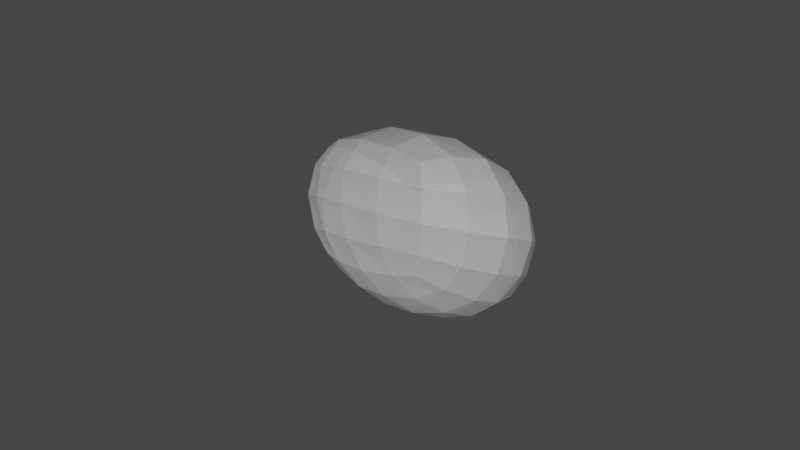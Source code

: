 # Source: Brita-4.blend  (saved by Blender 3.4.6; exported with 4.5.12 LTS)
import bpy
from mathutils import Matrix  # noqa: F401  (used for matrix-valued properties, if any)

bpy.ops.wm.read_factory_settings(use_empty=True)
scene = bpy.context.scene
scene.name = 'Scene'

# ---- collections
col_collection = bpy.data.collections.new('Collection'); scene.collection.children.link(col_collection)

# ---- materials (node trees are filled in below, after node groups)
mat_material = bpy.data.materials.new('Material')
mat_material.surface_render_method = 'BLENDED'
mat_material.blend_method = 'BLEND'
mat_material.alpha_threshold = 0.0
mat_material.roughness = 0.5
mat_material.line_color = (0.0, 0.0, 0.0, 1.0)

# ---- material node trees
mat_material.use_nodes = True; mat_material.node_tree.nodes.clear()
_N = mat_material.node_tree.nodes; _L = mat_material.node_tree.links
n0 = _N.new('ShaderNodeOutputMaterial'); n0.name = 'Material Output'; n0.location = (300, 300)
n1 = _N.new('ShaderNodeBsdfPrincipled'); n1.name = 'Principled BSDF'; n1.location = (10, 300)
n1.distribution = 'GGX'
n1.subsurface_method = 'RANDOM_WALK_SKIN'
n1.inputs[3].default_value = 1.45
n1.inputs[27].default_value = (0.0, 0.0, 0.0, 1.0)
n1.inputs[28].default_value = 1.0
n2 = _N.new('ShaderNodeMixShader'); n2.name = 'Mix Shader'; n2.location = (-190, -100)
n3 = _N.new('ShaderNodeBsdfTransparent'); n3.name = 'Transparent BSDF'; n3.location = (-390, -100)
n4 = _N.new('ShaderNodeValToRGB'); n4.name = 'ColorRamp'; n4.location = (-590, -100)
while len(n4.color_ramp.elements) > 1: n4.color_ramp.elements.remove(n4.color_ramp.elements[-1])
n4.color_ramp.elements[0].position = 0.0; n4.color_ramp.elements[0].color = (0.0, 0.0, 0.0, 0.0)
_e = n4.color_ramp.elements.new(1.0); _e.color = (1.0, 1.0, 1.0, 1.0)
n5 = _N.new('ShaderNodeSeparateXYZ'); n5.name = 'Separate XYZ'; n5.location = (-790, -100)
n6 = _N.new('ShaderNodeUVMap'); n6.name = 'UV Map'; n6.location = (-990, -100)
n6.uv_map = 'Explode fade'
_L.new(n1.outputs[0], n2.inputs[1])
_L.new(n2.outputs[0], n0.inputs[0])
_L.new(n3.outputs[0], n2.inputs[2])
_L.new(n4.outputs[1], n2.inputs[0])
_L.new(n5.outputs[0], n4.inputs[0])
_L.new(n6.outputs[0], n5.inputs[0])
n0.is_active_output = True

# ---- world
world_world = bpy.data.worlds.new('World'); scene.world = world_world
world_world.use_nodes = True; world_world.node_tree.nodes.clear()
_N = world_world.node_tree.nodes; _L = world_world.node_tree.links
n0 = _N.new('ShaderNodeOutputWorld'); n0.name = 'World Output'; n0.location = (300, 300)
n1 = _N.new('ShaderNodeBackground'); n1.name = 'Background'; n1.location = (10, 300)
n1.inputs[0].default_value = (0.05088, 0.05088, 0.05088, 1.0)
_L.new(n1.outputs[0], n0.inputs[0])
n0.is_active_output = True
world_world.color = (0.05088, 0.05088, 0.05088)
world_world.use_sun_shadow = False
world_world.sun_shadow_jitter_overblur = 0.0

# ---- cameras
cam_camera = bpy.data.cameras.new('Camera')
cam_camera.clip_end = 100.0
cam_camera.ortho_scale = 7.314

# ---- meshes
me_cube_005 = bpy.data.meshes.new('Cube.005')
me_cube_005.from_pydata([(1.543, 1.0, 1.027), (1.543, 1.0, -0.9728), (1.543, -1.0, 1.776), (1.543, -1.0, -0.224), (-0.01191, 0.1539, 0.2512), (-0.01191, 0.1539, -1.749), (-1.988, -0.1539, 1.0), (-1.988, -0.1539, -1.0)], [], [(0, 4, 6, 2), (3, 2, 6, 7), (7, 6, 4, 5), (5, 1, 3, 7), (1, 0, 2, 3), (5, 4, 0, 1)])
_uv = me_cube_005.uv_layers.new(name='UVMap')
_uv.uv.foreach_set('vector', [0.625, 0.5, 0.875, 0.5, 0.875, 0.75, 0.625, 0.75, 0.375, 0.75, 0.625, 0.75, 0.625, 1.0, 0.375, 1.0, 0.375, 0.0, 0.625, 0.0, 0.625, 0.25, 0.375, 0.25, 0.125, 0.5, 0.375, 0.5, 0.375, 0.75, 0.125, 0.75, 0.375, 0.5, 0.625, 0.5, 0.625, 0.75, 0.375, 0.75, 0.375, 0.25, 0.625, 0.25, 0.625, 0.5, 0.375, 0.5])
_uv.active_render = True
_uv = me_cube_005.uv_layers.new(name='Explode fade')
_uv.uv.foreach_set('vector', [0.625, 0.5, 0.875, 0.5, 0.875, 0.75, 0.625, 0.75, 0.375, 0.75, 0.625, 0.75, 0.625, 1.0, 0.375, 1.0, 0.375, 0.0, 0.625, 0.0, 0.625, 0.25, 0.375, 0.25, 0.125, 0.5, 0.375, 0.5, 0.375, 0.75, 0.125, 0.75, 0.375, 0.5, 0.625, 0.5, 0.625, 0.75, 0.375, 0.75, 0.375, 0.25, 0.625, 0.25, 0.625, 0.5, 0.375, 0.5])
me_cube_005.materials.append(mat_material)
me_cube_005.use_mirror_vertex_groups = False
me_cube_005.update()

# ---- objects
ob_camera = bpy.data.objects.new('Camera', cam_camera)
ob_cube_005 = bpy.data.objects.new('Cube.005', me_cube_005)

# ---- transforms, parenting, visibility, modifiers, constraints
ob_camera.location = (7.359, -6.926, 4.958)
ob_camera.rotation_euler = (1.109, 0.0, 0.8149)
ob_camera.lock_rotations_4d = False
ob_camera.empty_display_type = 'ARROWS'
ob_camera.color = (0.0, 0.0, 0.0, 0.0)
ob_camera.display_type = 'WIRE'
ob_camera.lineart.crease_threshold = 0.0
ob_cube_005.location = (0.0, 0.0, 0.0)
ob_cube_005.lock_rotations_4d = False
ob_cube_005.empty_display_type = 'ARROWS'
ob_cube_005.lineart.crease_threshold = 0.0
_m = ob_cube_005.modifiers.new('Subdivision', 'SUBSURF')
_m.levels = 5
_m = ob_cube_005.modifiers.new('Displace', 'DISPLACE')
_m.strength = 0.3

# ---- collection membership
col_collection.objects.link(ob_camera)
col_collection.objects.link(ob_cube_005)

# ---- scene / render settings (as saved in the file)
scene.camera = ob_camera
scene.frame_start = 1; scene.frame_end = 250; scene.frame_set(1)
scene.render.engine = 'BLENDER_EEVEE_NEXT'
scene.cycles.sampling_pattern = 'TABULATED_SOBOL'
scene.cycles.use_light_tree = False
scene.view_settings.view_transform = 'Filmic'
bpy.context.view_layer.update()

# ---- added for rendering (the .blend has no usable light): sun
light_auto_sun = bpy.data.lights.new('AutoSun', 'SUN')
light_auto_sun.energy = 3.0
light_auto_sun.angle = 0.0523599
ob_auto_sun = bpy.data.objects.new('AutoSun', light_auto_sun)
scene.collection.objects.link(ob_auto_sun)
ob_auto_sun.rotation_euler = (0.872665, 0.174533, 0.523599)
bpy.context.view_layer.update()
